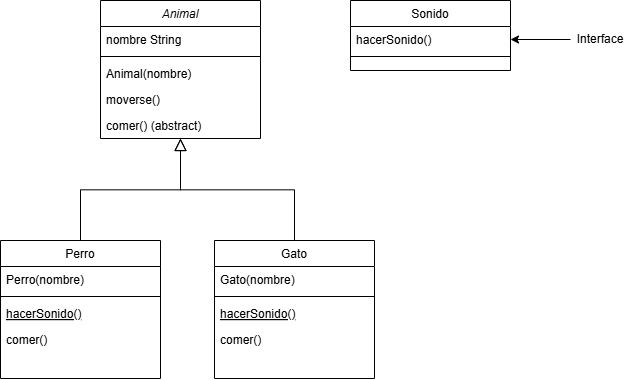

The diagram above was exported from draw.io. Its source (the exported page's mxGraphModel, read from the mxfile embedded in the PNG):
<mxGraphModel dx="1075" dy="544" grid="1" gridSize="10" guides="1" tooltips="1" connect="1" arrows="1" fold="1" page="1" pageScale="1" pageWidth="827" pageHeight="1169" math="0" shadow="0">
  <root>
    <mxCell id="WIyWlLk6GJQsqaUBKTNV-0" />
    <mxCell id="WIyWlLk6GJQsqaUBKTNV-1" parent="WIyWlLk6GJQsqaUBKTNV-0" />
    <mxCell id="zkfFHV4jXpPFQw0GAbJ--0" value="Animal" style="swimlane;fontStyle=2;align=center;verticalAlign=top;childLayout=stackLayout;horizontal=1;startSize=26;horizontalStack=0;resizeParent=1;resizeLast=0;collapsible=1;marginBottom=0;rounded=0;shadow=0;strokeWidth=1;" parent="WIyWlLk6GJQsqaUBKTNV-1" vertex="1">
      <mxGeometry x="220" y="120" width="160" height="138" as="geometry">
        <mxRectangle x="230" y="140" width="160" height="26" as="alternateBounds" />
      </mxGeometry>
    </mxCell>
    <mxCell id="zkfFHV4jXpPFQw0GAbJ--1" value="nombre String" style="text;align=left;verticalAlign=top;spacingLeft=4;spacingRight=4;overflow=hidden;rotatable=0;points=[[0,0.5],[1,0.5]];portConstraint=eastwest;" parent="zkfFHV4jXpPFQw0GAbJ--0" vertex="1">
      <mxGeometry y="26" width="160" height="26" as="geometry" />
    </mxCell>
    <mxCell id="zkfFHV4jXpPFQw0GAbJ--4" value="" style="line;html=1;strokeWidth=1;align=left;verticalAlign=middle;spacingTop=-1;spacingLeft=3;spacingRight=3;rotatable=0;labelPosition=right;points=[];portConstraint=eastwest;" parent="zkfFHV4jXpPFQw0GAbJ--0" vertex="1">
      <mxGeometry y="52" width="160" height="8" as="geometry" />
    </mxCell>
    <mxCell id="zkfFHV4jXpPFQw0GAbJ--5" value="Animal(nombre)" style="text;align=left;verticalAlign=top;spacingLeft=4;spacingRight=4;overflow=hidden;rotatable=0;points=[[0,0.5],[1,0.5]];portConstraint=eastwest;" parent="zkfFHV4jXpPFQw0GAbJ--0" vertex="1">
      <mxGeometry y="60" width="160" height="26" as="geometry" />
    </mxCell>
    <mxCell id="zkfFHV4jXpPFQw0GAbJ--2" value="moverse()" style="text;align=left;verticalAlign=top;spacingLeft=4;spacingRight=4;overflow=hidden;rotatable=0;points=[[0,0.5],[1,0.5]];portConstraint=eastwest;rounded=0;shadow=0;html=0;" parent="zkfFHV4jXpPFQw0GAbJ--0" vertex="1">
      <mxGeometry y="86" width="160" height="26" as="geometry" />
    </mxCell>
    <mxCell id="zkfFHV4jXpPFQw0GAbJ--3" value="comer() (abstract)" style="text;align=left;verticalAlign=top;spacingLeft=4;spacingRight=4;overflow=hidden;rotatable=0;points=[[0,0.5],[1,0.5]];portConstraint=eastwest;rounded=0;shadow=0;html=0;" parent="zkfFHV4jXpPFQw0GAbJ--0" vertex="1">
      <mxGeometry y="112" width="160" height="26" as="geometry" />
    </mxCell>
    <mxCell id="zkfFHV4jXpPFQw0GAbJ--6" value="Perro" style="swimlane;fontStyle=0;align=center;verticalAlign=top;childLayout=stackLayout;horizontal=1;startSize=26;horizontalStack=0;resizeParent=1;resizeLast=0;collapsible=1;marginBottom=0;rounded=0;shadow=0;strokeWidth=1;" parent="WIyWlLk6GJQsqaUBKTNV-1" vertex="1">
      <mxGeometry x="120" y="360" width="160" height="138" as="geometry">
        <mxRectangle x="130" y="380" width="160" height="26" as="alternateBounds" />
      </mxGeometry>
    </mxCell>
    <mxCell id="zkfFHV4jXpPFQw0GAbJ--7" value="Perro(nombre)" style="text;align=left;verticalAlign=top;spacingLeft=4;spacingRight=4;overflow=hidden;rotatable=0;points=[[0,0.5],[1,0.5]];portConstraint=eastwest;" parent="zkfFHV4jXpPFQw0GAbJ--6" vertex="1">
      <mxGeometry y="26" width="160" height="26" as="geometry" />
    </mxCell>
    <mxCell id="zkfFHV4jXpPFQw0GAbJ--9" value="" style="line;html=1;strokeWidth=1;align=left;verticalAlign=middle;spacingTop=-1;spacingLeft=3;spacingRight=3;rotatable=0;labelPosition=right;points=[];portConstraint=eastwest;" parent="zkfFHV4jXpPFQw0GAbJ--6" vertex="1">
      <mxGeometry y="52" width="160" height="8" as="geometry" />
    </mxCell>
    <mxCell id="zkfFHV4jXpPFQw0GAbJ--10" value="hacerSonido()" style="text;align=left;verticalAlign=top;spacingLeft=4;spacingRight=4;overflow=hidden;rotatable=0;points=[[0,0.5],[1,0.5]];portConstraint=eastwest;fontStyle=4" parent="zkfFHV4jXpPFQw0GAbJ--6" vertex="1">
      <mxGeometry y="60" width="160" height="26" as="geometry" />
    </mxCell>
    <mxCell id="zkfFHV4jXpPFQw0GAbJ--11" value="comer()" style="text;align=left;verticalAlign=top;spacingLeft=4;spacingRight=4;overflow=hidden;rotatable=0;points=[[0,0.5],[1,0.5]];portConstraint=eastwest;" parent="zkfFHV4jXpPFQw0GAbJ--6" vertex="1">
      <mxGeometry y="86" width="160" height="26" as="geometry" />
    </mxCell>
    <mxCell id="zkfFHV4jXpPFQw0GAbJ--12" value="" style="endArrow=block;endSize=10;endFill=0;shadow=0;strokeWidth=1;rounded=0;curved=0;edgeStyle=elbowEdgeStyle;elbow=vertical;" parent="WIyWlLk6GJQsqaUBKTNV-1" source="zkfFHV4jXpPFQw0GAbJ--6" target="zkfFHV4jXpPFQw0GAbJ--0" edge="1">
      <mxGeometry width="160" relative="1" as="geometry">
        <mxPoint x="200" y="203" as="sourcePoint" />
        <mxPoint x="200" y="203" as="targetPoint" />
      </mxGeometry>
    </mxCell>
    <mxCell id="zkfFHV4jXpPFQw0GAbJ--13" value="Sonido" style="swimlane;fontStyle=0;align=center;verticalAlign=top;childLayout=stackLayout;horizontal=1;startSize=26;horizontalStack=0;resizeParent=1;resizeLast=0;collapsible=1;marginBottom=0;rounded=0;shadow=0;strokeWidth=1;" parent="WIyWlLk6GJQsqaUBKTNV-1" vertex="1">
      <mxGeometry x="470" y="120" width="160" height="70" as="geometry">
        <mxRectangle x="340" y="380" width="170" height="26" as="alternateBounds" />
      </mxGeometry>
    </mxCell>
    <mxCell id="zkfFHV4jXpPFQw0GAbJ--14" value="hacerSonido()" style="text;align=left;verticalAlign=top;spacingLeft=4;spacingRight=4;overflow=hidden;rotatable=0;points=[[0,0.5],[1,0.5]];portConstraint=eastwest;" parent="zkfFHV4jXpPFQw0GAbJ--13" vertex="1">
      <mxGeometry y="26" width="160" height="26" as="geometry" />
    </mxCell>
    <mxCell id="zkfFHV4jXpPFQw0GAbJ--15" value="" style="line;html=1;strokeWidth=1;align=left;verticalAlign=middle;spacingTop=-1;spacingLeft=3;spacingRight=3;rotatable=0;labelPosition=right;points=[];portConstraint=eastwest;" parent="zkfFHV4jXpPFQw0GAbJ--13" vertex="1">
      <mxGeometry y="52" width="160" height="8" as="geometry" />
    </mxCell>
    <mxCell id="zkfFHV4jXpPFQw0GAbJ--16" value="" style="endArrow=block;endSize=10;endFill=0;shadow=0;strokeWidth=1;rounded=0;curved=0;edgeStyle=elbowEdgeStyle;elbow=vertical;exitX=0.5;exitY=0;exitDx=0;exitDy=0;" parent="WIyWlLk6GJQsqaUBKTNV-1" target="zkfFHV4jXpPFQw0GAbJ--0" edge="1">
      <mxGeometry width="160" relative="1" as="geometry">
        <mxPoint x="414" y="360" as="sourcePoint" />
        <mxPoint x="310" y="271" as="targetPoint" />
      </mxGeometry>
    </mxCell>
    <mxCell id="vpe4v6uyqLrDwmLRR9dm-12" style="edgeStyle=orthogonalEdgeStyle;rounded=0;orthogonalLoop=1;jettySize=auto;html=1;exitX=0;exitY=0.5;exitDx=0;exitDy=0;entryX=1;entryY=0.5;entryDx=0;entryDy=0;" edge="1" parent="WIyWlLk6GJQsqaUBKTNV-1" source="vpe4v6uyqLrDwmLRR9dm-1" target="zkfFHV4jXpPFQw0GAbJ--14">
      <mxGeometry relative="1" as="geometry">
        <mxPoint x="660" y="150" as="targetPoint" />
      </mxGeometry>
    </mxCell>
    <mxCell id="vpe4v6uyqLrDwmLRR9dm-1" value="Interface" style="text;html=1;align=center;verticalAlign=middle;whiteSpace=wrap;rounded=0;" vertex="1" parent="WIyWlLk6GJQsqaUBKTNV-1">
      <mxGeometry x="690" y="144" width="60" height="30" as="geometry" />
    </mxCell>
    <mxCell id="vpe4v6uyqLrDwmLRR9dm-7" value="Gato" style="swimlane;fontStyle=0;align=center;verticalAlign=top;childLayout=stackLayout;horizontal=1;startSize=26;horizontalStack=0;resizeParent=1;resizeLast=0;collapsible=1;marginBottom=0;rounded=0;shadow=0;strokeWidth=1;" vertex="1" parent="WIyWlLk6GJQsqaUBKTNV-1">
      <mxGeometry x="334" y="360" width="160" height="138" as="geometry">
        <mxRectangle x="130" y="380" width="160" height="26" as="alternateBounds" />
      </mxGeometry>
    </mxCell>
    <mxCell id="vpe4v6uyqLrDwmLRR9dm-8" value="Gato(nombre)" style="text;align=left;verticalAlign=top;spacingLeft=4;spacingRight=4;overflow=hidden;rotatable=0;points=[[0,0.5],[1,0.5]];portConstraint=eastwest;" vertex="1" parent="vpe4v6uyqLrDwmLRR9dm-7">
      <mxGeometry y="26" width="160" height="26" as="geometry" />
    </mxCell>
    <mxCell id="vpe4v6uyqLrDwmLRR9dm-9" value="" style="line;html=1;strokeWidth=1;align=left;verticalAlign=middle;spacingTop=-1;spacingLeft=3;spacingRight=3;rotatable=0;labelPosition=right;points=[];portConstraint=eastwest;" vertex="1" parent="vpe4v6uyqLrDwmLRR9dm-7">
      <mxGeometry y="52" width="160" height="8" as="geometry" />
    </mxCell>
    <mxCell id="vpe4v6uyqLrDwmLRR9dm-10" value="hacerSonido()" style="text;align=left;verticalAlign=top;spacingLeft=4;spacingRight=4;overflow=hidden;rotatable=0;points=[[0,0.5],[1,0.5]];portConstraint=eastwest;fontStyle=4" vertex="1" parent="vpe4v6uyqLrDwmLRR9dm-7">
      <mxGeometry y="60" width="160" height="26" as="geometry" />
    </mxCell>
    <mxCell id="vpe4v6uyqLrDwmLRR9dm-11" value="comer()" style="text;align=left;verticalAlign=top;spacingLeft=4;spacingRight=4;overflow=hidden;rotatable=0;points=[[0,0.5],[1,0.5]];portConstraint=eastwest;" vertex="1" parent="vpe4v6uyqLrDwmLRR9dm-7">
      <mxGeometry y="86" width="160" height="26" as="geometry" />
    </mxCell>
  </root>
</mxGraphModel>